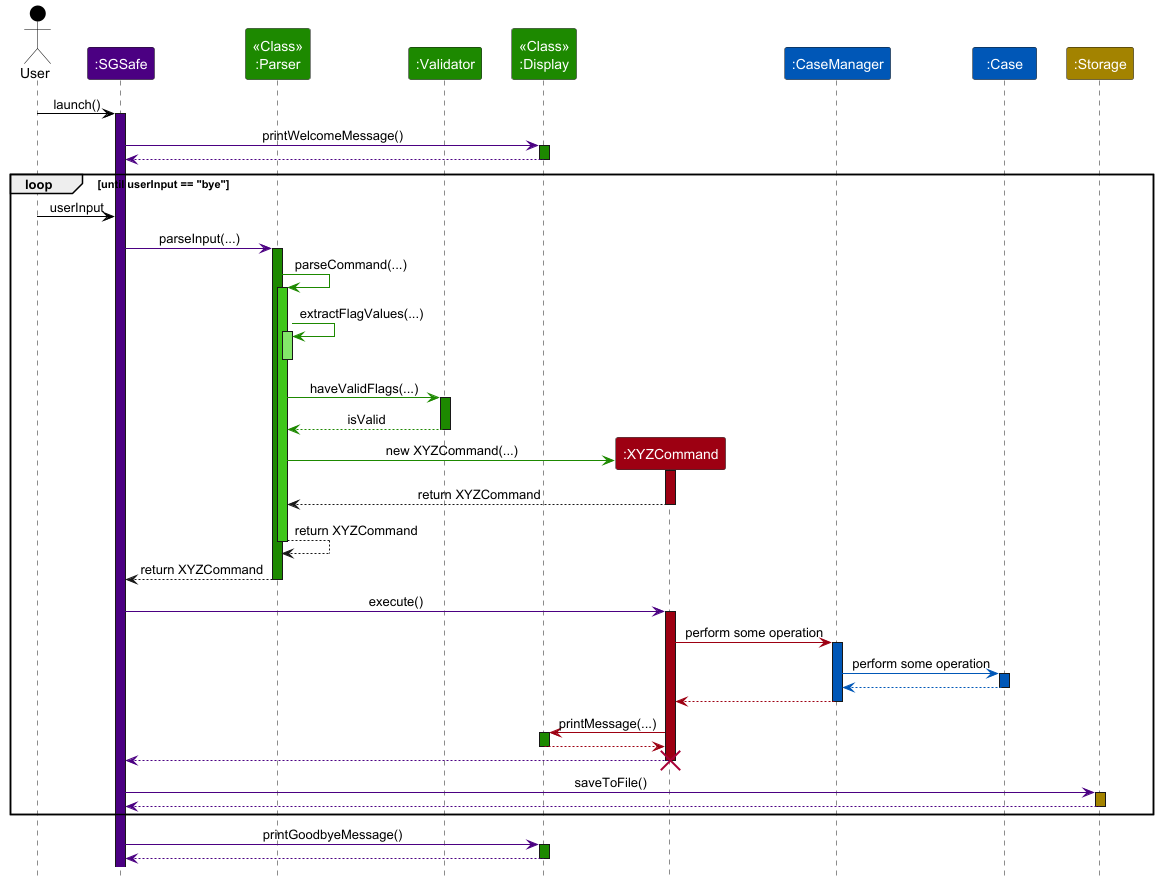

The diagram above was rendered by PlantUML. Its source (embedded in the PNG):
@startuml
!include ../style.puml
skinparam ArrowFontStyle plain

actor User as user USER_COLOR
participant ":SGSafe" as sgsafe MAIN_COLOR
participant "<<Class>>\n:Parser" as parser UI_COLOR
participant ":Validator" as validator UI_COLOR
participant "<<Class>>\n:Display" as display UI_COLOR

user -[USER_COLOR]> sgsafe : launch()
activate sgsafe MAIN_COLOR

sgsafe -[MAIN_COLOR]> display :printWelcomeMessage()
activate display UI_COLOR
return

loop until userInput == "bye"
    user -[USER_COLOR]> sgsafe : userInput

    sgsafe -[MAIN_COLOR]> parser : parseInput(...)
    activate parser UI_COLOR

    parser -[UI_COLOR]> parser : parseCommand(...)
    activate parser UI_COLOR_T2

    parser -[UI_COLOR]> parser : extractFlagValues(...)
    activate parser UI_COLOR_T1

    deactivate parser

    parser -[UI_COLOR]> validator : haveValidFlags(...)
    activate validator UI_COLOR

    return isValid
    deactivate validator


    create participant ":XYZCommand" as cmd COMMAND_COLOR
    parser -[UI_COLOR]> cmd : new XYZCommand(...)
    activate cmd COMMAND_COLOR

    cmd --> parser : return XYZCommand
    deactivate cmd

    parser --> parser : return XYZCommand
    deactivate parser

    parser --> sgsafe : return XYZCommand
    deactivate parser

    sgsafe -[MAIN_COLOR]> cmd : execute()
    activate cmd COMMAND_COLOR

    participant ":CaseManager" as caseMgr CASEFILE_COLOR
    participant ":Case" as case CASEFILE_COLOR
    participant ":Storage" as storage STORAGE_COLOR

    cmd -[COMMAND_COLOR]> caseMgr : perform some operation
    activate caseMgr CASEFILE_COLOR

    caseMgr -[CASEFILE_COLOR]> case : perform some operation
    activate case CASEFILE_COLOR

    return
    return

    cmd -[COMMAND_COLOR]> display : printMessage(...)
    activate display UI_COLOR
    return

    return


    destroy cmd
    sgsafe -[MAIN_COLOR]> storage : saveToFile()
    activate storage STORAGE_COLOR
    return

end

sgsafe -[MAIN_COLOR]> display :printGoodbyeMessage()
activate display UI_COLOR
return

@enduml